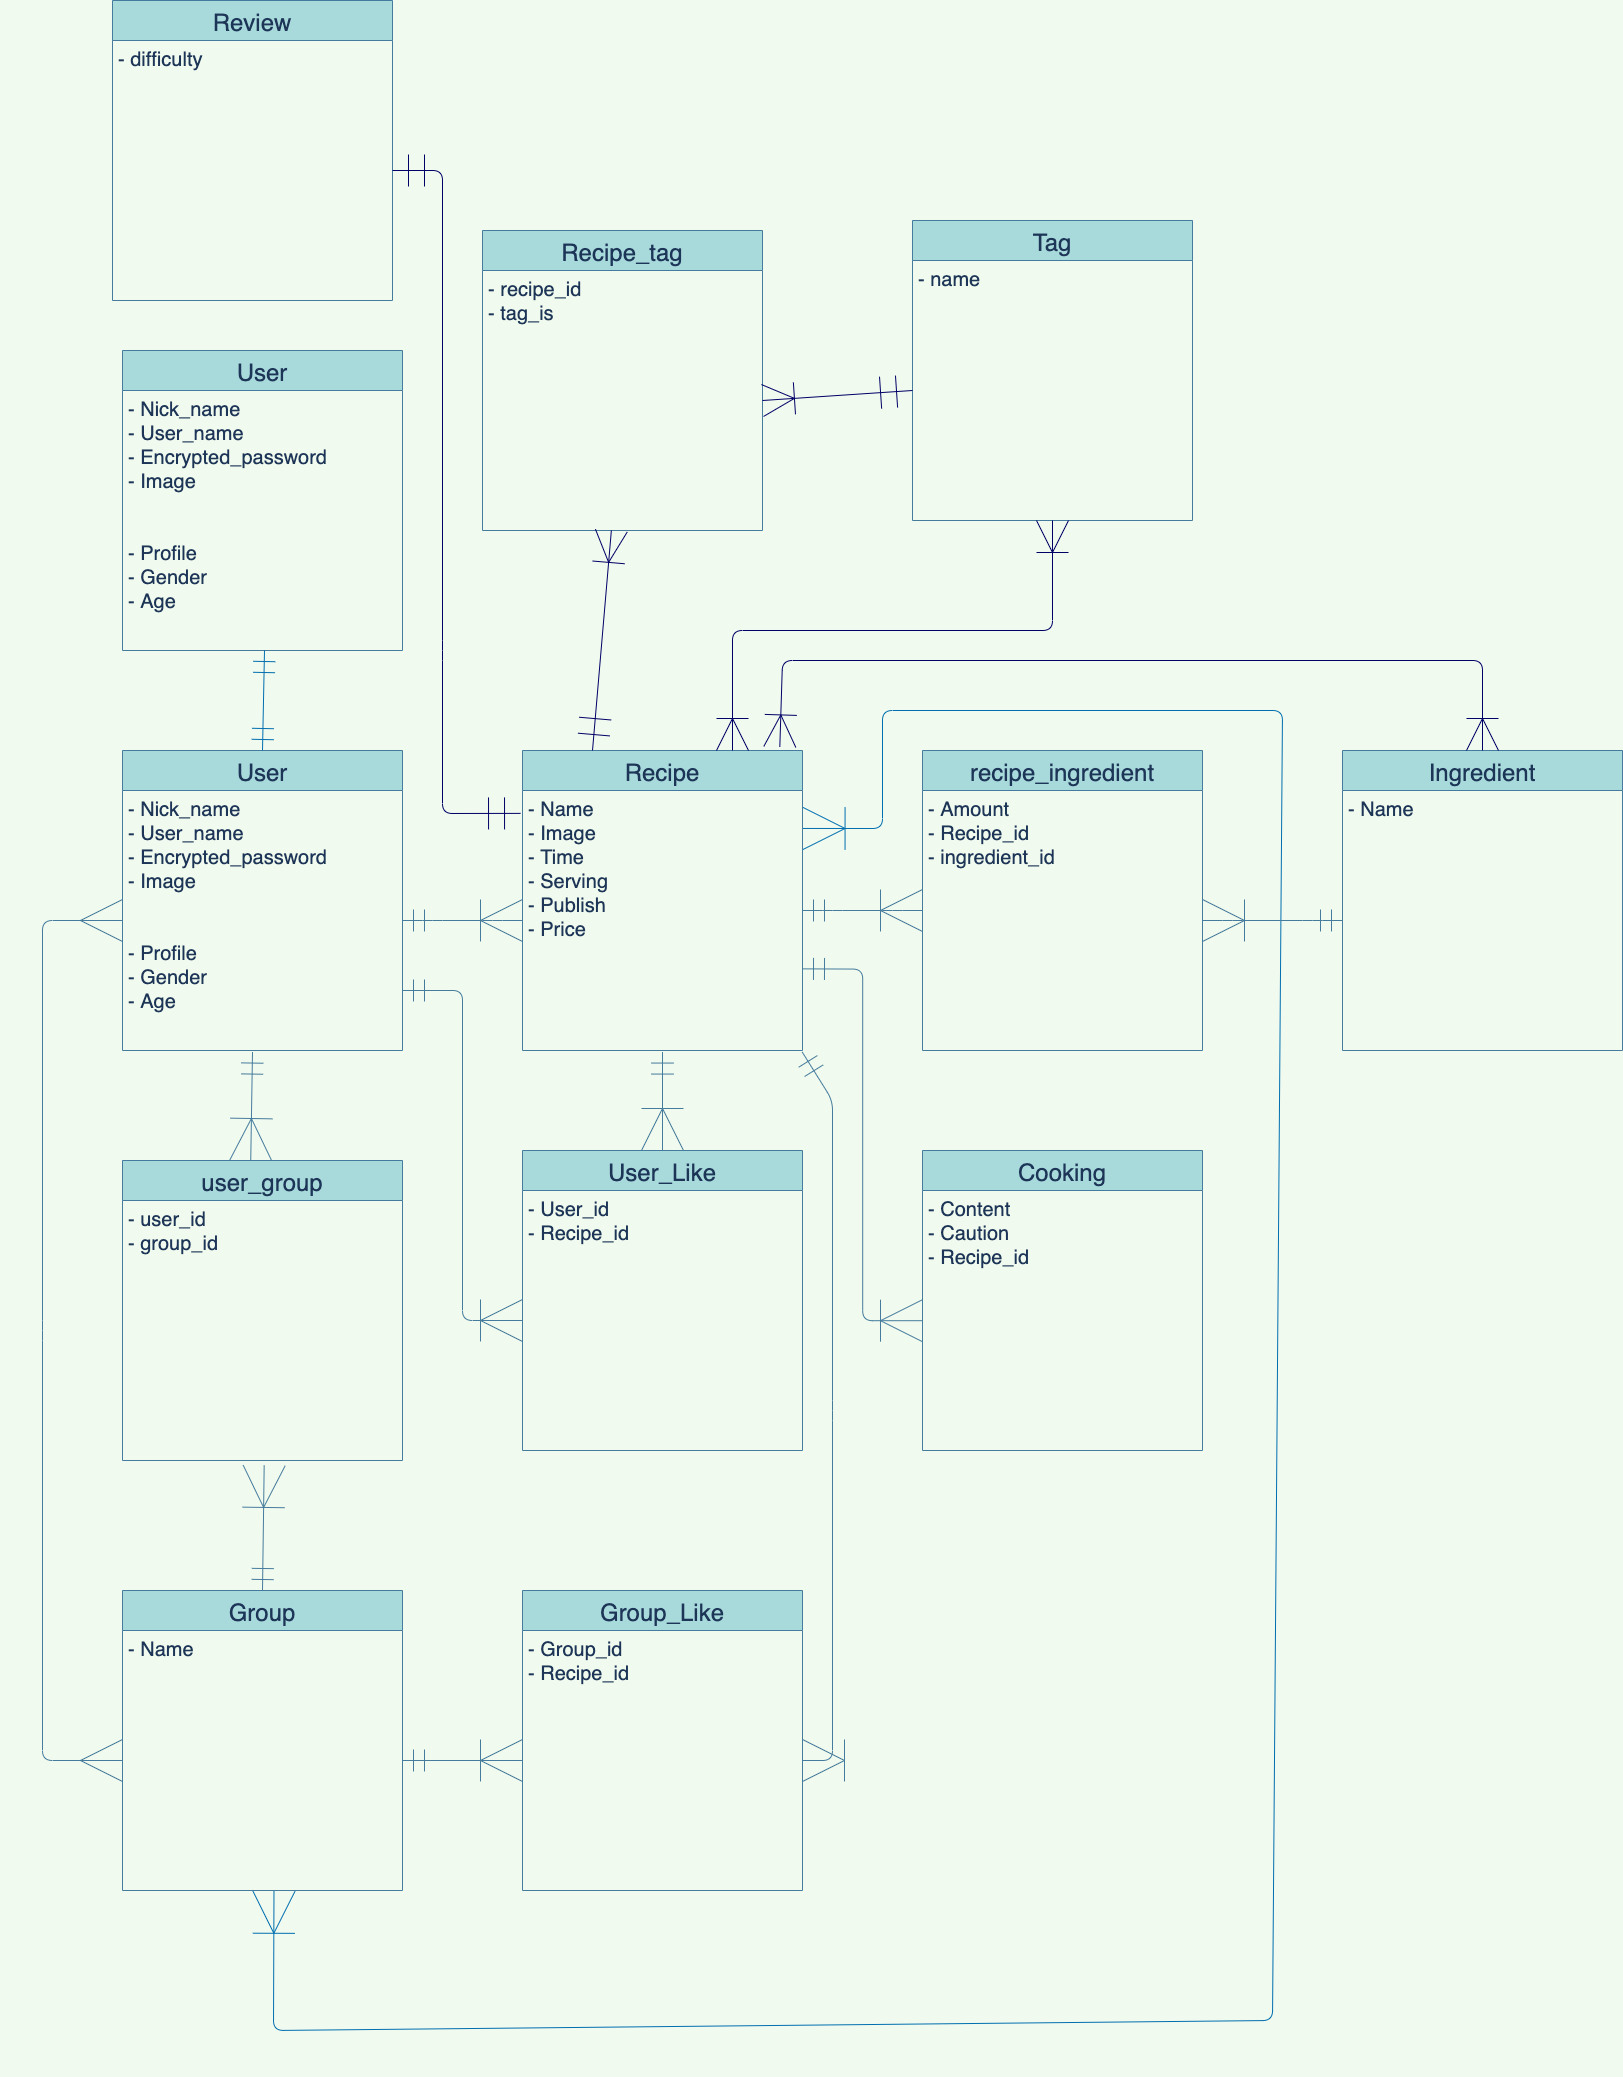

The diagram above was exported from draw.io. Its source (the exported page's mxGraphModel, read from the mxfile embedded in the PNG):
<mxGraphModel dx="4187" dy="3677" grid="1" gridSize="10" guides="1" tooltips="1" connect="1" arrows="1" fold="1" page="1" pageScale="1" pageWidth="827" pageHeight="1169" background="#F1FAEE" math="0" shadow="0">
  <root>
    <mxCell id="0" />
    <mxCell id="1" parent="0" />
    <mxCell id="2" value="User" style="swimlane;fontStyle=0;childLayout=stackLayout;horizontal=1;startSize=40;horizontalStack=0;resizeParent=1;resizeParentMax=0;resizeLast=0;collapsible=1;marginBottom=0;align=center;fontSize=24;fillColor=#A8DADC;strokeColor=#457B9D;fontColor=#1D3557;" parent="1" vertex="1">
      <mxGeometry width="280" height="300" as="geometry" />
    </mxCell>
    <mxCell id="3" value="- Nick_name&#10;- User_name&#10;- Encrypted_password&#10;- Image&#10;&#10;&#10;- Profile&#10;- Gender&#10;- Age" style="text;spacingLeft=4;spacingRight=4;overflow=hidden;rotatable=0;points=[[0,0.5],[1,0.5]];portConstraint=eastwest;fontSize=20;fontColor=#1D3557;" parent="2" vertex="1">
      <mxGeometry y="40" width="280" height="260" as="geometry" />
    </mxCell>
    <mxCell id="6" value="Recipe" style="swimlane;fontStyle=0;childLayout=stackLayout;horizontal=1;startSize=40;horizontalStack=0;resizeParent=1;resizeParentMax=0;resizeLast=0;collapsible=1;marginBottom=0;align=center;fontSize=24;fillColor=#A8DADC;strokeColor=#457B9D;fontColor=#1D3557;" parent="1" vertex="1">
      <mxGeometry x="400" width="280" height="300" as="geometry" />
    </mxCell>
    <mxCell id="7" value="- Name&#10;- Image&#10;- Time&#10;- Serving&#10;- Publish&#10;- Price" style="text;spacingLeft=4;spacingRight=4;overflow=hidden;rotatable=0;points=[[0,0.5],[1,0.5]];portConstraint=eastwest;fontSize=20;fontColor=#1D3557;" parent="6" vertex="1">
      <mxGeometry y="40" width="280" height="260" as="geometry" />
    </mxCell>
    <mxCell id="8" value="recipe_ingredient" style="swimlane;fontStyle=0;childLayout=stackLayout;horizontal=1;startSize=40;horizontalStack=0;resizeParent=1;resizeParentMax=0;resizeLast=0;collapsible=1;marginBottom=0;align=center;fontSize=24;fillColor=#A8DADC;strokeColor=#457B9D;fontColor=#1D3557;" parent="1" vertex="1">
      <mxGeometry x="800" width="280" height="300" as="geometry" />
    </mxCell>
    <mxCell id="9" value="- Amount&#10;- Recipe_id&#10;- ingredient_id" style="text;spacingLeft=4;spacingRight=4;overflow=hidden;rotatable=0;points=[[0,0.5],[1,0.5]];portConstraint=eastwest;fontSize=20;fontColor=#1D3557;" parent="8" vertex="1">
      <mxGeometry y="40" width="280" height="260" as="geometry" />
    </mxCell>
    <mxCell id="10" value="Cooking" style="swimlane;fontStyle=0;childLayout=stackLayout;horizontal=1;startSize=40;horizontalStack=0;resizeParent=1;resizeParentMax=0;resizeLast=0;collapsible=1;marginBottom=0;align=center;fontSize=24;fillColor=#A8DADC;strokeColor=#457B9D;fontColor=#1D3557;" parent="1" vertex="1">
      <mxGeometry x="800" y="400" width="280" height="300" as="geometry" />
    </mxCell>
    <mxCell id="11" value="- Content&#10;- Caution&#10;- Recipe_id" style="text;spacingLeft=4;spacingRight=4;overflow=hidden;rotatable=0;points=[[0,0.5],[1,0.5]];portConstraint=eastwest;fontSize=20;fontColor=#1D3557;" parent="10" vertex="1">
      <mxGeometry y="40" width="280" height="260" as="geometry" />
    </mxCell>
    <mxCell id="12" value="Group_Like" style="swimlane;fontStyle=0;childLayout=stackLayout;horizontal=1;startSize=40;horizontalStack=0;resizeParent=1;resizeParentMax=0;resizeLast=0;collapsible=1;marginBottom=0;align=center;fontSize=24;fillColor=#A8DADC;strokeColor=#457B9D;fontColor=#1D3557;" parent="1" vertex="1">
      <mxGeometry x="400" y="840" width="280" height="300" as="geometry" />
    </mxCell>
    <mxCell id="13" value="- Group_id&#10;- Recipe_id" style="text;spacingLeft=4;spacingRight=4;overflow=hidden;rotatable=0;points=[[0,0.5],[1,0.5]];portConstraint=eastwest;fontSize=20;fontColor=#1D3557;" parent="12" vertex="1">
      <mxGeometry y="40" width="280" height="260" as="geometry" />
    </mxCell>
    <mxCell id="14" value="User_Like" style="swimlane;fontStyle=0;childLayout=stackLayout;horizontal=1;startSize=40;horizontalStack=0;resizeParent=1;resizeParentMax=0;resizeLast=0;collapsible=1;marginBottom=0;align=center;fontSize=24;fillColor=#A8DADC;strokeColor=#457B9D;fontColor=#1D3557;" parent="1" vertex="1">
      <mxGeometry x="400" y="400" width="280" height="300" as="geometry" />
    </mxCell>
    <mxCell id="15" value="- User_id&#10;- Recipe_id" style="text;spacingLeft=4;spacingRight=4;overflow=hidden;rotatable=0;points=[[0,0.5],[1,0.5]];portConstraint=eastwest;fontSize=20;fontColor=#1D3557;" parent="14" vertex="1">
      <mxGeometry y="40" width="280" height="260" as="geometry" />
    </mxCell>
    <mxCell id="16" value="Group" style="swimlane;fontStyle=0;childLayout=stackLayout;horizontal=1;startSize=40;horizontalStack=0;resizeParent=1;resizeParentMax=0;resizeLast=0;collapsible=1;marginBottom=0;align=center;fontSize=24;fillColor=#A8DADC;strokeColor=#457B9D;fontColor=#1D3557;" parent="1" vertex="1">
      <mxGeometry y="840" width="280" height="300" as="geometry" />
    </mxCell>
    <mxCell id="17" value="- Name" style="text;spacingLeft=4;spacingRight=4;overflow=hidden;rotatable=0;points=[[0,0.5],[1,0.5]];portConstraint=eastwest;fontSize=20;fontColor=#1D3557;" parent="16" vertex="1">
      <mxGeometry y="40" width="280" height="260" as="geometry" />
    </mxCell>
    <mxCell id="18" value="user_group" style="swimlane;fontStyle=0;childLayout=stackLayout;horizontal=1;startSize=40;horizontalStack=0;resizeParent=1;resizeParentMax=0;resizeLast=0;collapsible=1;marginBottom=0;align=center;fontSize=24;fillColor=#A8DADC;strokeColor=#457B9D;fontColor=#1D3557;" parent="1" vertex="1">
      <mxGeometry y="410" width="280" height="300" as="geometry" />
    </mxCell>
    <mxCell id="19" value="- user_id&#10;- group_id" style="text;spacingLeft=4;spacingRight=4;overflow=hidden;rotatable=0;points=[[0,0.5],[1,0.5]];portConstraint=eastwest;fontSize=20;fontColor=#1D3557;" parent="18" vertex="1">
      <mxGeometry y="40" width="280" height="260" as="geometry" />
    </mxCell>
    <mxCell id="20" value="" style="edgeStyle=entityRelationEdgeStyle;fontSize=12;html=1;endArrow=ERoneToMany;startArrow=ERmandOne;exitX=1;exitY=0.5;exitDx=0;exitDy=0;entryX=0;entryY=0.5;entryDx=0;entryDy=0;endSize=40;startSize=20;labelBackgroundColor=#F1FAEE;strokeColor=#457B9D;fontColor=#1D3557;" parent="1" source="3" target="7" edge="1">
      <mxGeometry width="100" height="100" relative="1" as="geometry">
        <mxPoint x="290" y="220" as="sourcePoint" />
        <mxPoint x="390" y="120" as="targetPoint" />
      </mxGeometry>
    </mxCell>
    <mxCell id="21" value="" style="edgeStyle=entityRelationEdgeStyle;fontSize=12;html=1;endArrow=ERoneToMany;startArrow=ERmandOne;exitX=1;exitY=0.5;exitDx=0;exitDy=0;entryX=0;entryY=0.5;entryDx=0;entryDy=0;endSize=40;startSize=20;labelBackgroundColor=#F1FAEE;strokeColor=#457B9D;fontColor=#1D3557;" parent="1" edge="1">
      <mxGeometry width="100" height="100" relative="1" as="geometry">
        <mxPoint x="680" y="160" as="sourcePoint" />
        <mxPoint x="800" y="160" as="targetPoint" />
      </mxGeometry>
    </mxCell>
    <mxCell id="22" value="" style="edgeStyle=orthogonalEdgeStyle;fontSize=12;html=1;endArrow=ERoneToMany;startArrow=ERmandOne;endSize=40;startSize=20;exitX=1;exitY=0.686;exitDx=0;exitDy=0;exitPerimeter=0;labelBackgroundColor=#F1FAEE;strokeColor=#457B9D;fontColor=#1D3557;" parent="1" source="7" target="11" edge="1">
      <mxGeometry width="100" height="100" relative="1" as="geometry">
        <mxPoint x="690" y="270" as="sourcePoint" />
        <mxPoint x="810" y="270" as="targetPoint" />
      </mxGeometry>
    </mxCell>
    <mxCell id="23" value="" style="fontSize=12;html=1;endArrow=ERoneToMany;startArrow=ERmandOne;exitX=0.5;exitY=1.006;exitDx=0;exitDy=0;endSize=40;startSize=20;exitPerimeter=0;labelBackgroundColor=#F1FAEE;strokeColor=#457B9D;fontColor=#1D3557;" parent="1" source="7" edge="1">
      <mxGeometry width="100" height="100" relative="1" as="geometry">
        <mxPoint x="500" y="350" as="sourcePoint" />
        <mxPoint x="540" y="400" as="targetPoint" />
      </mxGeometry>
    </mxCell>
    <mxCell id="24" value="" style="fontSize=12;html=1;endArrow=ERoneToMany;startArrow=ERmandOne;endSize=40;startSize=20;entryX=0;entryY=0.5;entryDx=0;entryDy=0;labelBackgroundColor=#F1FAEE;strokeColor=#457B9D;fontColor=#1D3557;" parent="1" target="15" edge="1">
      <mxGeometry width="100" height="100" relative="1" as="geometry">
        <mxPoint x="280" y="240" as="sourcePoint" />
        <mxPoint x="430" y="350" as="targetPoint" />
        <Array as="points">
          <mxPoint x="340" y="240" />
          <mxPoint x="340" y="570" />
        </Array>
      </mxGeometry>
    </mxCell>
    <mxCell id="26" value="" style="fontSize=12;html=1;endArrow=ERoneToMany;startArrow=ERmandOne;exitX=0.5;exitY=1.006;exitDx=0;exitDy=0;endSize=40;startSize=20;exitPerimeter=0;entryX=0.458;entryY=0;entryDx=0;entryDy=0;entryPerimeter=0;labelBackgroundColor=#F1FAEE;strokeColor=#457B9D;fontColor=#1D3557;" parent="1" target="18" edge="1">
      <mxGeometry width="100" height="100" relative="1" as="geometry">
        <mxPoint x="130" y="301.5600000000002" as="sourcePoint" />
        <mxPoint x="130" y="400" as="targetPoint" />
      </mxGeometry>
    </mxCell>
    <mxCell id="27" value="" style="fontSize=12;html=1;endArrow=ERoneToMany;startArrow=ERmandOne;exitX=0.5;exitY=0;exitDx=0;exitDy=0;endSize=40;startSize=20;entryX=0.506;entryY=1.019;entryDx=0;entryDy=0;entryPerimeter=0;labelBackgroundColor=#F1FAEE;strokeColor=#457B9D;fontColor=#1D3557;" parent="1" source="16" target="19" edge="1">
      <mxGeometry width="100" height="100" relative="1" as="geometry">
        <mxPoint x="310" y="661.5600000000002" as="sourcePoint" />
        <mxPoint x="310" y="760" as="targetPoint" />
      </mxGeometry>
    </mxCell>
    <mxCell id="28" value="" style="fontSize=12;html=1;endArrow=ERmany;startArrow=ERmany;startSize=40;endSize=40;exitX=0;exitY=0.5;exitDx=0;exitDy=0;entryX=0;entryY=0.5;entryDx=0;entryDy=0;labelBackgroundColor=#F1FAEE;strokeColor=#457B9D;fontColor=#1D3557;" parent="1" source="17" target="3" edge="1">
      <mxGeometry width="100" height="100" relative="1" as="geometry">
        <mxPoint x="-180" y="770" as="sourcePoint" />
        <mxPoint x="-80" y="670" as="targetPoint" />
        <Array as="points">
          <mxPoint x="-80" y="1010" />
          <mxPoint x="-80" y="580" />
          <mxPoint x="-80" y="170" />
        </Array>
      </mxGeometry>
    </mxCell>
    <mxCell id="29" value="" style="fontSize=12;html=1;endArrow=ERoneToMany;startArrow=ERmandOne;exitX=1;exitY=0.5;exitDx=0;exitDy=0;endSize=40;startSize=20;entryX=0;entryY=0.5;entryDx=0;entryDy=0;labelBackgroundColor=#F1FAEE;strokeColor=#457B9D;fontColor=#1D3557;" parent="1" source="17" target="13" edge="1">
      <mxGeometry width="100" height="100" relative="1" as="geometry">
        <mxPoint x="340" y="1052.53" as="sourcePoint" />
        <mxPoint x="341.6800000000003" y="927.47" as="targetPoint" />
      </mxGeometry>
    </mxCell>
    <mxCell id="30" value="" style="fontSize=12;html=1;endArrow=ERoneToMany;startArrow=ERmandOne;exitX=0.999;exitY=1.006;exitDx=0;exitDy=0;endSize=40;startSize=20;exitPerimeter=0;entryX=1;entryY=0.5;entryDx=0;entryDy=0;labelBackgroundColor=#F1FAEE;strokeColor=#457B9D;fontColor=#1D3557;" parent="1" source="7" target="13" edge="1">
      <mxGeometry width="100" height="100" relative="1" as="geometry">
        <mxPoint x="750" y="880.0000000000002" as="sourcePoint" />
        <mxPoint x="750" y="978.44" as="targetPoint" />
        <Array as="points">
          <mxPoint x="710" y="350" />
          <mxPoint x="710" y="660" />
          <mxPoint x="710" y="1010" />
        </Array>
      </mxGeometry>
    </mxCell>
    <mxCell id="33" value="User" style="swimlane;fontStyle=0;childLayout=stackLayout;horizontal=1;startSize=40;horizontalStack=0;resizeParent=1;resizeParentMax=0;resizeLast=0;collapsible=1;marginBottom=0;align=center;fontSize=24;fillColor=#A8DADC;strokeColor=#457B9D;fontColor=#1D3557;" parent="1" vertex="1">
      <mxGeometry y="-400" width="280" height="300" as="geometry" />
    </mxCell>
    <mxCell id="34" value="- Nick_name&#10;- User_name&#10;- Encrypted_password&#10;- Image&#10;&#10;&#10;- Profile&#10;- Gender&#10;- Age" style="text;spacingLeft=4;spacingRight=4;overflow=hidden;rotatable=0;points=[[0,0.5],[1,0.5]];portConstraint=eastwest;fontSize=20;fontColor=#1D3557;" parent="33" vertex="1">
      <mxGeometry y="40" width="280" height="260" as="geometry" />
    </mxCell>
    <mxCell id="35" value="" style="fontSize=12;html=1;endArrow=ERmandOne;startArrow=ERmandOne;exitX=0.5;exitY=0;exitDx=0;exitDy=0;endSize=20;startSize=20;fillColor=#1ba1e2;strokeColor=#006EAF;" parent="1" source="2" edge="1">
      <mxGeometry width="100" height="100" relative="1" as="geometry">
        <mxPoint x="50" y="30" as="sourcePoint" />
        <mxPoint x="142" y="-100" as="targetPoint" />
      </mxGeometry>
    </mxCell>
    <mxCell id="36" value="" style="fontSize=12;html=1;endArrow=ERoneToMany;startArrow=ERoneToMany;startSize=40;endSize=40;exitX=0.541;exitY=1.003;exitDx=0;exitDy=0;exitPerimeter=0;fillColor=#1ba1e2;strokeColor=#006EAF;entryX=1.002;entryY=0.146;entryDx=0;entryDy=0;entryPerimeter=0;" parent="1" source="17" target="7" edge="1">
      <mxGeometry width="100" height="100" relative="1" as="geometry">
        <mxPoint x="310" y="1310" as="sourcePoint" />
        <mxPoint x="646" as="targetPoint" />
        <Array as="points">
          <mxPoint x="151" y="1280" />
          <mxPoint x="1150" y="1270" />
          <mxPoint x="1160" y="-40" />
          <mxPoint x="760" y="-40" />
          <mxPoint x="760" y="78" />
        </Array>
      </mxGeometry>
    </mxCell>
    <mxCell id="37" value="Recipe_tag" style="swimlane;fontStyle=0;childLayout=stackLayout;horizontal=1;startSize=40;horizontalStack=0;resizeParent=1;resizeParentMax=0;resizeLast=0;collapsible=1;marginBottom=0;align=center;fontSize=24;fillColor=#A8DADC;strokeColor=#457B9D;fontColor=#1D3557;" parent="1" vertex="1">
      <mxGeometry x="360" y="-520" width="280" height="300" as="geometry" />
    </mxCell>
    <mxCell id="38" value="- recipe_id&#10;- tag_is" style="text;spacingLeft=4;spacingRight=4;overflow=hidden;rotatable=0;points=[[0,0.5],[1,0.5]];portConstraint=eastwest;fontSize=20;fontColor=#1D3557;" parent="37" vertex="1">
      <mxGeometry y="40" width="280" height="260" as="geometry" />
    </mxCell>
    <mxCell id="39" value="Tag" style="swimlane;fontStyle=0;childLayout=stackLayout;horizontal=1;startSize=40;horizontalStack=0;resizeParent=1;resizeParentMax=0;resizeLast=0;collapsible=1;marginBottom=0;align=center;fontSize=24;fillColor=#A8DADC;strokeColor=#457B9D;fontColor=#1D3557;" parent="1" vertex="1">
      <mxGeometry x="790" y="-530" width="280" height="300" as="geometry" />
    </mxCell>
    <mxCell id="40" value="- name" style="text;spacingLeft=4;spacingRight=4;overflow=hidden;rotatable=0;points=[[0,0.5],[1,0.5]];portConstraint=eastwest;fontSize=20;fontColor=#1D3557;" parent="39" vertex="1">
      <mxGeometry y="40" width="280" height="260" as="geometry" />
    </mxCell>
    <mxCell id="41" value="" style="fontSize=12;html=1;endArrow=ERoneToMany;startArrow=ERmandOne;strokeColor=#000066;entryX=1;entryY=0.5;entryDx=0;entryDy=0;exitX=0;exitY=0.5;exitDx=0;exitDy=0;endSize=30;startSize=30;" parent="1" source="40" target="38" edge="1">
      <mxGeometry width="100" height="100" relative="1" as="geometry">
        <mxPoint x="110" y="-440" as="sourcePoint" />
        <mxPoint x="210" y="-540" as="targetPoint" />
      </mxGeometry>
    </mxCell>
    <mxCell id="42" value="" style="fontSize=12;html=1;endArrow=ERoneToMany;startArrow=ERmandOne;strokeColor=#000066;exitX=0.25;exitY=0;exitDx=0;exitDy=0;endSize=30;startSize=30;" parent="1" source="6" target="38" edge="1">
      <mxGeometry width="100" height="100" relative="1" as="geometry">
        <mxPoint x="800.0000000000005" y="-350" as="sourcePoint" />
        <mxPoint x="510" y="-150" as="targetPoint" />
      </mxGeometry>
    </mxCell>
    <mxCell id="43" value="" style="fontSize=12;html=1;endArrow=ERoneToMany;startArrow=ERoneToMany;startSize=30;endSize=30;strokeColor=#000066;exitX=0.75;exitY=0;exitDx=0;exitDy=0;" parent="1" source="6" target="40" edge="1">
      <mxGeometry width="100" height="100" relative="1" as="geometry">
        <mxPoint x="610" y="-60" as="sourcePoint" />
        <mxPoint x="710" y="-160" as="targetPoint" />
        <Array as="points">
          <mxPoint x="610" y="-120" />
          <mxPoint x="930" y="-120" />
        </Array>
      </mxGeometry>
    </mxCell>
    <mxCell id="44" value="Review" style="swimlane;fontStyle=0;childLayout=stackLayout;horizontal=1;startSize=40;horizontalStack=0;resizeParent=1;resizeParentMax=0;resizeLast=0;collapsible=1;marginBottom=0;align=center;fontSize=24;fillColor=#A8DADC;strokeColor=#457B9D;fontColor=#1D3557;" parent="1" vertex="1">
      <mxGeometry x="-10" y="-750" width="280" height="300" as="geometry" />
    </mxCell>
    <mxCell id="45" value="- difficulty" style="text;spacingLeft=4;spacingRight=4;overflow=hidden;rotatable=0;points=[[0,0.5],[1,0.5]];portConstraint=eastwest;fontSize=20;fontColor=#1D3557;" parent="44" vertex="1">
      <mxGeometry y="40" width="280" height="260" as="geometry" />
    </mxCell>
    <mxCell id="46" value="" style="fontSize=12;html=1;endArrow=ERmandOne;startArrow=ERmandOne;startSize=30;endSize=30;strokeColor=#000066;exitX=-0.007;exitY=0.088;exitDx=0;exitDy=0;entryX=1;entryY=0.5;entryDx=0;entryDy=0;exitPerimeter=0;" parent="1" source="7" target="45" edge="1">
      <mxGeometry width="100" height="100" relative="1" as="geometry">
        <mxPoint x="-150" y="-400" as="sourcePoint" />
        <mxPoint x="-50" y="-500" as="targetPoint" />
        <Array as="points">
          <mxPoint x="320" y="63" />
          <mxPoint x="320" y="-100" />
          <mxPoint x="320" y="-580" />
        </Array>
      </mxGeometry>
    </mxCell>
    <mxCell id="49" value="Ingredient" style="swimlane;fontStyle=0;childLayout=stackLayout;horizontal=1;startSize=40;horizontalStack=0;resizeParent=1;resizeParentMax=0;resizeLast=0;collapsible=1;marginBottom=0;align=center;fontSize=24;fillColor=#A8DADC;strokeColor=#457B9D;fontColor=#1D3557;" vertex="1" parent="1">
      <mxGeometry x="1220" width="280" height="300" as="geometry" />
    </mxCell>
    <mxCell id="50" value="- Name" style="text;spacingLeft=4;spacingRight=4;overflow=hidden;rotatable=0;points=[[0,0.5],[1,0.5]];portConstraint=eastwest;fontSize=20;fontColor=#1D3557;" vertex="1" parent="49">
      <mxGeometry y="40" width="280" height="260" as="geometry" />
    </mxCell>
    <mxCell id="51" value="" style="edgeStyle=entityRelationEdgeStyle;fontSize=12;html=1;endArrow=ERoneToMany;startArrow=ERmandOne;endSize=40;startSize=20;labelBackgroundColor=#F1FAEE;strokeColor=#457B9D;fontColor=#1D3557;" edge="1" parent="1" source="50" target="9">
      <mxGeometry width="100" height="100" relative="1" as="geometry">
        <mxPoint x="690" y="170" as="sourcePoint" />
        <mxPoint x="810" y="170" as="targetPoint" />
      </mxGeometry>
    </mxCell>
    <mxCell id="52" value="" style="fontSize=12;html=1;endArrow=ERoneToMany;startArrow=ERoneToMany;startSize=30;endSize=30;strokeColor=#000066;exitX=0.919;exitY=-0.012;exitDx=0;exitDy=0;exitPerimeter=0;entryX=0.5;entryY=0;entryDx=0;entryDy=0;" edge="1" parent="1" source="6" target="49">
      <mxGeometry width="100" height="100" relative="1" as="geometry">
        <mxPoint x="620" y="10" as="sourcePoint" />
        <mxPoint x="940.0000000000005" y="-219.99999999999977" as="targetPoint" />
        <Array as="points">
          <mxPoint x="660" y="-90" />
          <mxPoint x="1360" y="-90" />
        </Array>
      </mxGeometry>
    </mxCell>
  </root>
</mxGraphModel>